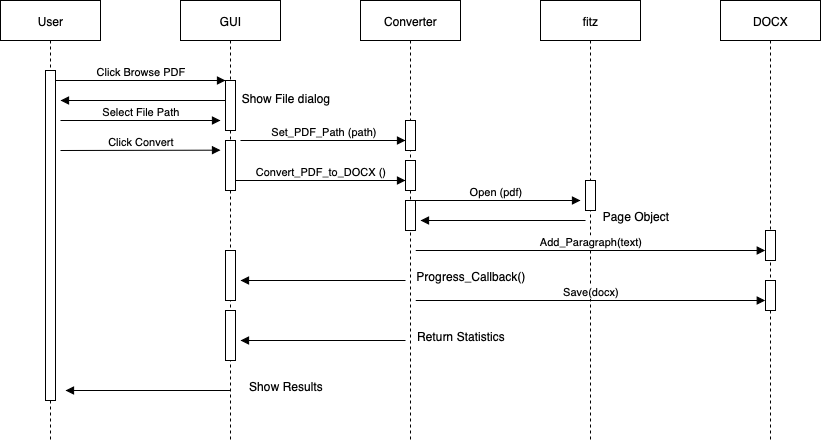

The diagram above was exported from draw.io. Its source (the exported page's mxGraphModel, read from the mxfile embedded in the PNG):
<mxGraphModel dx="949" dy="538" grid="1" gridSize="10" guides="1" tooltips="1" connect="1" arrows="1" fold="1" page="1" pageScale="1" pageWidth="850" pageHeight="1100" math="0" shadow="0">
  <root>
    <mxCell id="0" />
    <mxCell id="1" parent="0" />
    <mxCell id="aM9ryv3xv72pqoxQDRHE-1" value="User" style="shape=umlLifeline;perimeter=lifelinePerimeter;whiteSpace=wrap;html=1;container=0;dropTarget=0;collapsible=0;recursiveResize=0;outlineConnect=0;portConstraint=eastwest;newEdgeStyle={&quot;edgeStyle&quot;:&quot;elbowEdgeStyle&quot;,&quot;elbow&quot;:&quot;vertical&quot;,&quot;curved&quot;:0,&quot;rounded&quot;:0};" parent="1" vertex="1">
      <mxGeometry x="20" y="40" width="100" height="440" as="geometry" />
    </mxCell>
    <mxCell id="aM9ryv3xv72pqoxQDRHE-2" value="" style="html=1;points=[];perimeter=orthogonalPerimeter;outlineConnect=0;targetShapes=umlLifeline;portConstraint=eastwest;newEdgeStyle={&quot;edgeStyle&quot;:&quot;elbowEdgeStyle&quot;,&quot;elbow&quot;:&quot;vertical&quot;,&quot;curved&quot;:0,&quot;rounded&quot;:0};" parent="aM9ryv3xv72pqoxQDRHE-1" vertex="1">
      <mxGeometry x="45" y="70" width="10" height="330" as="geometry" />
    </mxCell>
    <mxCell id="aM9ryv3xv72pqoxQDRHE-5" value="GUI" style="shape=umlLifeline;perimeter=lifelinePerimeter;whiteSpace=wrap;html=1;container=0;dropTarget=0;collapsible=0;recursiveResize=0;outlineConnect=0;portConstraint=eastwest;newEdgeStyle={&quot;edgeStyle&quot;:&quot;elbowEdgeStyle&quot;,&quot;elbow&quot;:&quot;vertical&quot;,&quot;curved&quot;:0,&quot;rounded&quot;:0};" parent="1" vertex="1">
      <mxGeometry x="200" y="40" width="100" height="440" as="geometry" />
    </mxCell>
    <mxCell id="aM9ryv3xv72pqoxQDRHE-6" value="" style="html=1;points=[];perimeter=orthogonalPerimeter;outlineConnect=0;targetShapes=umlLifeline;portConstraint=eastwest;newEdgeStyle={&quot;edgeStyle&quot;:&quot;elbowEdgeStyle&quot;,&quot;elbow&quot;:&quot;vertical&quot;,&quot;curved&quot;:0,&quot;rounded&quot;:0};" parent="aM9ryv3xv72pqoxQDRHE-5" vertex="1">
      <mxGeometry x="45" y="80" width="10" height="50" as="geometry" />
    </mxCell>
    <mxCell id="XJT3pbqTCwC6zPLTLtWn-16" value="" style="html=1;points=[];perimeter=orthogonalPerimeter;outlineConnect=0;targetShapes=umlLifeline;portConstraint=eastwest;newEdgeStyle={&quot;edgeStyle&quot;:&quot;elbowEdgeStyle&quot;,&quot;elbow&quot;:&quot;vertical&quot;,&quot;curved&quot;:0,&quot;rounded&quot;:0};" vertex="1" parent="aM9ryv3xv72pqoxQDRHE-5">
      <mxGeometry x="45" y="140" width="10" height="50" as="geometry" />
    </mxCell>
    <mxCell id="XJT3pbqTCwC6zPLTLtWn-30" value="" style="html=1;points=[];perimeter=orthogonalPerimeter;outlineConnect=0;targetShapes=umlLifeline;portConstraint=eastwest;newEdgeStyle={&quot;edgeStyle&quot;:&quot;elbowEdgeStyle&quot;,&quot;elbow&quot;:&quot;vertical&quot;,&quot;curved&quot;:0,&quot;rounded&quot;:0};" vertex="1" parent="aM9ryv3xv72pqoxQDRHE-5">
      <mxGeometry x="45" y="250" width="10" height="50" as="geometry" />
    </mxCell>
    <mxCell id="XJT3pbqTCwC6zPLTLtWn-34" value="" style="html=1;points=[];perimeter=orthogonalPerimeter;outlineConnect=0;targetShapes=umlLifeline;portConstraint=eastwest;newEdgeStyle={&quot;edgeStyle&quot;:&quot;elbowEdgeStyle&quot;,&quot;elbow&quot;:&quot;vertical&quot;,&quot;curved&quot;:0,&quot;rounded&quot;:0};" vertex="1" parent="aM9ryv3xv72pqoxQDRHE-5">
      <mxGeometry x="45" y="310" width="10" height="50" as="geometry" />
    </mxCell>
    <mxCell id="aM9ryv3xv72pqoxQDRHE-7" value="Click Browse PDF" style="html=1;verticalAlign=bottom;endArrow=block;edgeStyle=elbowEdgeStyle;elbow=vertical;curved=0;rounded=0;" parent="1" source="aM9ryv3xv72pqoxQDRHE-2" target="aM9ryv3xv72pqoxQDRHE-6" edge="1">
      <mxGeometry x="0.0039" relative="1" as="geometry">
        <mxPoint x="195" y="130" as="sourcePoint" />
        <Array as="points">
          <mxPoint x="180" y="120" />
        </Array>
        <mxPoint as="offset" />
      </mxGeometry>
    </mxCell>
    <mxCell id="aM9ryv3xv72pqoxQDRHE-9" value="" style="html=1;verticalAlign=bottom;endArrow=block;edgeStyle=elbowEdgeStyle;elbow=vertical;curved=0;rounded=0;" parent="1" edge="1">
      <mxGeometry x="0.002" relative="1" as="geometry">
        <mxPoint x="245" y="140" as="sourcePoint" />
        <Array as="points">
          <mxPoint x="190" y="140" />
        </Array>
        <mxPoint x="80" y="140" as="targetPoint" />
        <mxPoint as="offset" />
      </mxGeometry>
    </mxCell>
    <mxCell id="XJT3pbqTCwC6zPLTLtWn-1" value="Converter" style="shape=umlLifeline;perimeter=lifelinePerimeter;whiteSpace=wrap;html=1;container=0;dropTarget=0;collapsible=0;recursiveResize=0;outlineConnect=0;portConstraint=eastwest;newEdgeStyle={&quot;edgeStyle&quot;:&quot;elbowEdgeStyle&quot;,&quot;elbow&quot;:&quot;vertical&quot;,&quot;curved&quot;:0,&quot;rounded&quot;:0};" vertex="1" parent="1">
      <mxGeometry x="380" y="40" width="100" height="440" as="geometry" />
    </mxCell>
    <mxCell id="XJT3pbqTCwC6zPLTLtWn-2" value="" style="html=1;points=[];perimeter=orthogonalPerimeter;outlineConnect=0;targetShapes=umlLifeline;portConstraint=eastwest;newEdgeStyle={&quot;edgeStyle&quot;:&quot;elbowEdgeStyle&quot;,&quot;elbow&quot;:&quot;vertical&quot;,&quot;curved&quot;:0,&quot;rounded&quot;:0};" vertex="1" parent="XJT3pbqTCwC6zPLTLtWn-1">
      <mxGeometry x="45" y="120" width="10" height="30" as="geometry" />
    </mxCell>
    <mxCell id="XJT3pbqTCwC6zPLTLtWn-19" value="" style="html=1;points=[];perimeter=orthogonalPerimeter;outlineConnect=0;targetShapes=umlLifeline;portConstraint=eastwest;newEdgeStyle={&quot;edgeStyle&quot;:&quot;elbowEdgeStyle&quot;,&quot;elbow&quot;:&quot;vertical&quot;,&quot;curved&quot;:0,&quot;rounded&quot;:0};" vertex="1" parent="XJT3pbqTCwC6zPLTLtWn-1">
      <mxGeometry x="45" y="160" width="10" height="30" as="geometry" />
    </mxCell>
    <mxCell id="XJT3pbqTCwC6zPLTLtWn-31" value="" style="html=1;points=[];perimeter=orthogonalPerimeter;outlineConnect=0;targetShapes=umlLifeline;portConstraint=eastwest;newEdgeStyle={&quot;edgeStyle&quot;:&quot;elbowEdgeStyle&quot;,&quot;elbow&quot;:&quot;vertical&quot;,&quot;curved&quot;:0,&quot;rounded&quot;:0};" vertex="1" parent="XJT3pbqTCwC6zPLTLtWn-1">
      <mxGeometry x="45" y="200" width="10" height="30" as="geometry" />
    </mxCell>
    <mxCell id="XJT3pbqTCwC6zPLTLtWn-3" value="fitz" style="shape=umlLifeline;perimeter=lifelinePerimeter;whiteSpace=wrap;html=1;container=0;dropTarget=0;collapsible=0;recursiveResize=0;outlineConnect=0;portConstraint=eastwest;newEdgeStyle={&quot;edgeStyle&quot;:&quot;elbowEdgeStyle&quot;,&quot;elbow&quot;:&quot;vertical&quot;,&quot;curved&quot;:0,&quot;rounded&quot;:0};" vertex="1" parent="1">
      <mxGeometry x="560" y="40" width="100" height="440" as="geometry" />
    </mxCell>
    <mxCell id="XJT3pbqTCwC6zPLTLtWn-4" value="" style="html=1;points=[];perimeter=orthogonalPerimeter;outlineConnect=0;targetShapes=umlLifeline;portConstraint=eastwest;newEdgeStyle={&quot;edgeStyle&quot;:&quot;elbowEdgeStyle&quot;,&quot;elbow&quot;:&quot;vertical&quot;,&quot;curved&quot;:0,&quot;rounded&quot;:0};" vertex="1" parent="XJT3pbqTCwC6zPLTLtWn-3">
      <mxGeometry x="45" y="180" width="10" height="30" as="geometry" />
    </mxCell>
    <mxCell id="XJT3pbqTCwC6zPLTLtWn-5" value="DOCX" style="shape=umlLifeline;perimeter=lifelinePerimeter;whiteSpace=wrap;html=1;container=0;dropTarget=0;collapsible=0;recursiveResize=0;outlineConnect=0;portConstraint=eastwest;newEdgeStyle={&quot;edgeStyle&quot;:&quot;elbowEdgeStyle&quot;,&quot;elbow&quot;:&quot;vertical&quot;,&quot;curved&quot;:0,&quot;rounded&quot;:0};" vertex="1" parent="1">
      <mxGeometry x="740" y="40" width="100" height="440" as="geometry" />
    </mxCell>
    <mxCell id="XJT3pbqTCwC6zPLTLtWn-6" value="" style="html=1;points=[];perimeter=orthogonalPerimeter;outlineConnect=0;targetShapes=umlLifeline;portConstraint=eastwest;newEdgeStyle={&quot;edgeStyle&quot;:&quot;elbowEdgeStyle&quot;,&quot;elbow&quot;:&quot;vertical&quot;,&quot;curved&quot;:0,&quot;rounded&quot;:0};" vertex="1" parent="XJT3pbqTCwC6zPLTLtWn-5">
      <mxGeometry x="45" y="230" width="10" height="30" as="geometry" />
    </mxCell>
    <mxCell id="XJT3pbqTCwC6zPLTLtWn-29" value="" style="html=1;points=[];perimeter=orthogonalPerimeter;outlineConnect=0;targetShapes=umlLifeline;portConstraint=eastwest;newEdgeStyle={&quot;edgeStyle&quot;:&quot;elbowEdgeStyle&quot;,&quot;elbow&quot;:&quot;vertical&quot;,&quot;curved&quot;:0,&quot;rounded&quot;:0};" vertex="1" parent="XJT3pbqTCwC6zPLTLtWn-5">
      <mxGeometry x="45" y="280" width="10" height="30" as="geometry" />
    </mxCell>
    <mxCell id="XJT3pbqTCwC6zPLTLtWn-8" value="&lt;br&gt;&lt;div&gt;Show File dialog&lt;/div&gt;" style="text;html=1;align=center;verticalAlign=middle;resizable=0;points=[];autosize=1;strokeColor=none;fillColor=none;" vertex="1" parent="1">
      <mxGeometry x="250" y="110" width="110" height="40" as="geometry" />
    </mxCell>
    <mxCell id="XJT3pbqTCwC6zPLTLtWn-9" value="Select File Path" style="html=1;verticalAlign=bottom;endArrow=block;edgeStyle=elbowEdgeStyle;elbow=vertical;curved=0;rounded=0;" edge="1" parent="1">
      <mxGeometry x="0.0039" relative="1" as="geometry">
        <mxPoint x="80" y="160" as="sourcePoint" />
        <Array as="points">
          <mxPoint x="175" y="160" />
        </Array>
        <mxPoint x="240" y="160" as="targetPoint" />
        <mxPoint as="offset" />
      </mxGeometry>
    </mxCell>
    <mxCell id="XJT3pbqTCwC6zPLTLtWn-11" value="Set_PDF_Path (path)" style="html=1;verticalAlign=bottom;endArrow=block;edgeStyle=elbowEdgeStyle;elbow=vertical;curved=0;rounded=0;" edge="1" parent="1">
      <mxGeometry x="0.0039" relative="1" as="geometry">
        <mxPoint x="260" y="180" as="sourcePoint" />
        <Array as="points">
          <mxPoint x="360" y="180" />
        </Array>
        <mxPoint x="425" y="180" as="targetPoint" />
        <mxPoint as="offset" />
      </mxGeometry>
    </mxCell>
    <mxCell id="XJT3pbqTCwC6zPLTLtWn-12" value="Click Convert" style="html=1;verticalAlign=bottom;endArrow=block;edgeStyle=elbowEdgeStyle;elbow=vertical;curved=0;rounded=0;" edge="1" parent="1">
      <mxGeometry x="0.0039" relative="1" as="geometry">
        <mxPoint x="80" y="190" as="sourcePoint" />
        <Array as="points">
          <mxPoint x="175" y="189.67" />
        </Array>
        <mxPoint x="240" y="189.67" as="targetPoint" />
        <mxPoint as="offset" />
      </mxGeometry>
    </mxCell>
    <mxCell id="XJT3pbqTCwC6zPLTLtWn-18" value="Convert_PDF_to_DOCX ()" style="html=1;verticalAlign=bottom;endArrow=block;edgeStyle=elbowEdgeStyle;elbow=vertical;curved=0;rounded=0;" edge="1" parent="1">
      <mxGeometry x="0.0039" relative="1" as="geometry">
        <mxPoint x="255" y="220" as="sourcePoint" />
        <Array as="points">
          <mxPoint x="360" y="220" />
        </Array>
        <mxPoint x="425" y="220" as="targetPoint" />
        <mxPoint as="offset" />
      </mxGeometry>
    </mxCell>
    <mxCell id="XJT3pbqTCwC6zPLTLtWn-20" value="Open (pdf)" style="html=1;verticalAlign=bottom;endArrow=block;edgeStyle=elbowEdgeStyle;elbow=vertical;curved=0;rounded=0;" edge="1" parent="1">
      <mxGeometry x="0.0039" relative="1" as="geometry">
        <mxPoint x="430" y="240" as="sourcePoint" />
        <Array as="points">
          <mxPoint x="535" y="240" />
        </Array>
        <mxPoint x="600" y="240" as="targetPoint" />
        <mxPoint as="offset" />
      </mxGeometry>
    </mxCell>
    <mxCell id="XJT3pbqTCwC6zPLTLtWn-21" value="" style="html=1;verticalAlign=bottom;endArrow=block;edgeStyle=elbowEdgeStyle;elbow=vertical;curved=0;rounded=0;" edge="1" parent="1">
      <mxGeometry x="0.002" relative="1" as="geometry">
        <mxPoint x="605" y="260" as="sourcePoint" />
        <Array as="points">
          <mxPoint x="550" y="260" />
        </Array>
        <mxPoint x="440" y="260" as="targetPoint" />
        <mxPoint as="offset" />
      </mxGeometry>
    </mxCell>
    <mxCell id="XJT3pbqTCwC6zPLTLtWn-22" value="Page Object" style="text;html=1;align=center;verticalAlign=middle;resizable=0;points=[];autosize=1;strokeColor=none;fillColor=none;" vertex="1" parent="1">
      <mxGeometry x="610" y="240" width="90" height="30" as="geometry" />
    </mxCell>
    <mxCell id="XJT3pbqTCwC6zPLTLtWn-23" value="Add_Paragraph(text)" style="html=1;verticalAlign=bottom;endArrow=block;edgeStyle=elbowEdgeStyle;elbow=vertical;curved=0;rounded=0;" edge="1" parent="1">
      <mxGeometry x="0.0033" relative="1" as="geometry">
        <mxPoint x="435.25" y="290" as="sourcePoint" />
        <Array as="points">
          <mxPoint x="540.25" y="290" />
        </Array>
        <mxPoint x="784.75" y="290" as="targetPoint" />
        <mxPoint as="offset" />
      </mxGeometry>
    </mxCell>
    <mxCell id="XJT3pbqTCwC6zPLTLtWn-24" value="" style="html=1;verticalAlign=bottom;endArrow=block;edgeStyle=elbowEdgeStyle;elbow=vertical;curved=0;rounded=0;" edge="1" parent="1">
      <mxGeometry x="0.002" relative="1" as="geometry">
        <mxPoint x="425" y="320" as="sourcePoint" />
        <Array as="points">
          <mxPoint x="370" y="320" />
        </Array>
        <mxPoint x="260" y="320" as="targetPoint" />
        <mxPoint as="offset" />
      </mxGeometry>
    </mxCell>
    <mxCell id="XJT3pbqTCwC6zPLTLtWn-26" value="Progress_Callback()" style="text;html=1;align=center;verticalAlign=middle;resizable=0;points=[];autosize=1;strokeColor=none;fillColor=none;" vertex="1" parent="1">
      <mxGeometry x="425" y="300" width="130" height="30" as="geometry" />
    </mxCell>
    <mxCell id="XJT3pbqTCwC6zPLTLtWn-27" value="Save(docx)" style="html=1;verticalAlign=bottom;endArrow=block;edgeStyle=elbowEdgeStyle;elbow=vertical;curved=0;rounded=0;" edge="1" parent="1">
      <mxGeometry x="0.0033" relative="1" as="geometry">
        <mxPoint x="435.25" y="340" as="sourcePoint" />
        <Array as="points">
          <mxPoint x="540.25" y="340" />
        </Array>
        <mxPoint x="784.75" y="340" as="targetPoint" />
        <mxPoint as="offset" />
      </mxGeometry>
    </mxCell>
    <mxCell id="XJT3pbqTCwC6zPLTLtWn-32" value="" style="html=1;verticalAlign=bottom;endArrow=block;edgeStyle=elbowEdgeStyle;elbow=vertical;curved=0;rounded=0;" edge="1" parent="1">
      <mxGeometry x="0.002" relative="1" as="geometry">
        <mxPoint x="425" y="380" as="sourcePoint" />
        <Array as="points">
          <mxPoint x="370" y="380" />
        </Array>
        <mxPoint x="260" y="380" as="targetPoint" />
        <mxPoint as="offset" />
      </mxGeometry>
    </mxCell>
    <mxCell id="XJT3pbqTCwC6zPLTLtWn-33" value="Return Statistics" style="text;html=1;align=center;verticalAlign=middle;resizable=0;points=[];autosize=1;strokeColor=none;fillColor=none;" vertex="1" parent="1">
      <mxGeometry x="425" y="360" width="110" height="30" as="geometry" />
    </mxCell>
    <mxCell id="XJT3pbqTCwC6zPLTLtWn-35" value="" style="html=1;verticalAlign=bottom;endArrow=block;edgeStyle=elbowEdgeStyle;elbow=vertical;curved=0;rounded=0;" edge="1" parent="1">
      <mxGeometry x="0.002" relative="1" as="geometry">
        <mxPoint x="250" y="430" as="sourcePoint" />
        <Array as="points">
          <mxPoint x="195" y="430" />
        </Array>
        <mxPoint x="85" y="430" as="targetPoint" />
        <mxPoint as="offset" />
      </mxGeometry>
    </mxCell>
    <mxCell id="XJT3pbqTCwC6zPLTLtWn-36" value="Show Results" style="text;html=1;align=center;verticalAlign=middle;resizable=0;points=[];autosize=1;strokeColor=none;fillColor=none;" vertex="1" parent="1">
      <mxGeometry x="255" y="410" width="100" height="30" as="geometry" />
    </mxCell>
  </root>
</mxGraphModel>